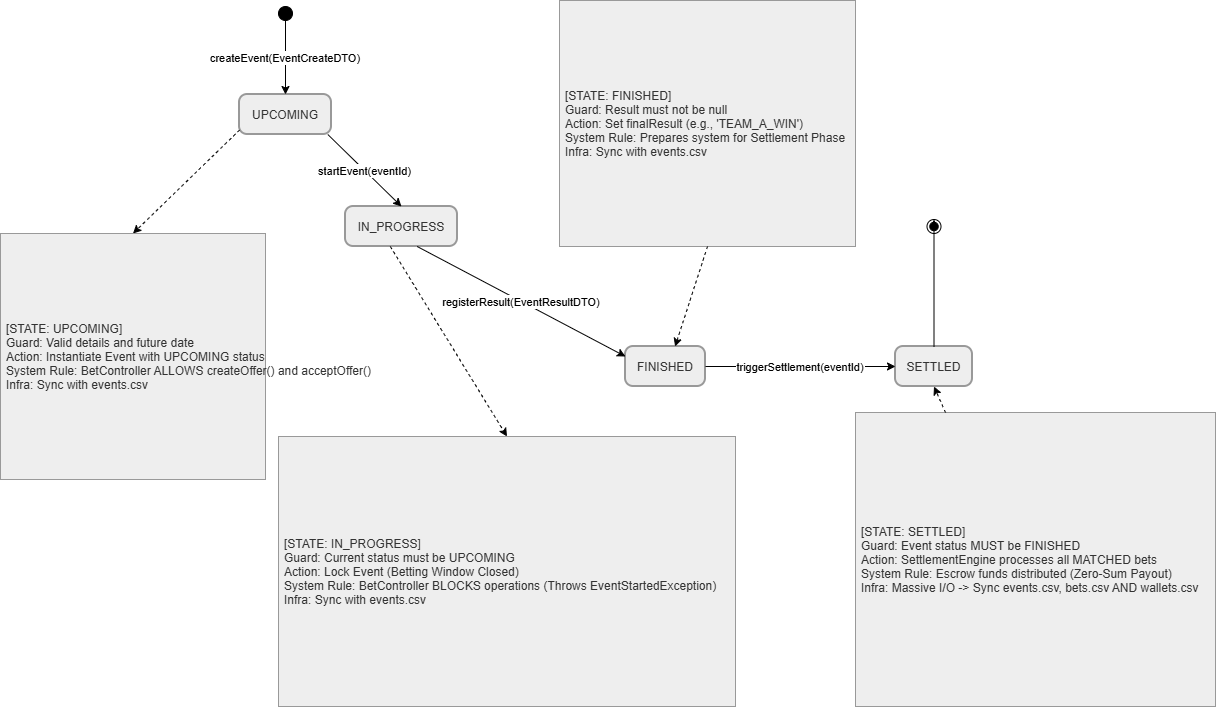

The diagram above was exported from draw.io. Its source (the exported page's mxGraphModel, read from the mxfile embedded in the PNG):
<mxGraphModel dx="1515" dy="834" grid="1" gridSize="10" guides="1" tooltips="1" connect="1" arrows="1" fold="1" page="1" pageScale="1" pageWidth="827" pageHeight="1169" math="0" shadow="0">
  <root>
    <mxCell id="0" />
    <mxCell id="1" parent="0" />
    <mxCell id="5gPdVzWxxn2J3heoPHjq-1" parent="1" style="ellipse;fillColor=strokeColor;fontColor=light-dark(#333333,#cccccc);" value="" vertex="1">
      <mxGeometry height="14" width="14" x="333" y="20" as="geometry" />
    </mxCell>
    <mxCell id="5gPdVzWxxn2J3heoPHjq-2" parent="1" style="rounded=1;arcSize=20;strokeWidth=2;fillColor=light-dark(#eeeeee,#1f2020);strokeColor=light-dark(#999999,#cccccc);fontColor=light-dark(#333333,#cccccc);" value="UPCOMING" vertex="1">
      <mxGeometry height="40" width="92" x="294" y="108" as="geometry" />
    </mxCell>
    <mxCell id="5gPdVzWxxn2J3heoPHjq-4" parent="1" style="align=left;spacingLeft=4;fillColor=light-dark(#eeeeee,#1f2020);strokeColor=light-dark(#999999,#cccccc);fontColor=light-dark(#333333,#cccccc);" value="[STATE: UPCOMING]&#10;        Guard: Valid details and future date&#10;        Action: Instantiate Event with UPCOMING status&#10;        System Rule: BetController ALLOWS createOffer() and acceptOffer()&#10;        Infra: Sync with events.csv" vertex="1">
      <mxGeometry height="246" width="265" x="55" y="247" as="geometry" />
    </mxCell>
    <mxCell id="5gPdVzWxxn2J3heoPHjq-5" parent="1" style="rounded=1;arcSize=20;strokeWidth=2;fillColor=light-dark(#eeeeee,#1f2020);strokeColor=light-dark(#999999,#cccccc);fontColor=light-dark(#333333,#cccccc);" value="IN_PROGRESS" vertex="1">
      <mxGeometry height="40" width="112" x="400" y="220" as="geometry" />
    </mxCell>
    <mxCell id="5gPdVzWxxn2J3heoPHjq-7" parent="1" style="align=left;spacingLeft=4;fillColor=light-dark(#eeeeee,#1f2020);strokeColor=light-dark(#999999,#cccccc);fontColor=light-dark(#333333,#cccccc);" value="[STATE: IN_PROGRESS]&#10;        Guard: Current status must be UPCOMING&#10;        Action: Lock Event (Betting Window Closed)&#10;        System Rule: BetController BLOCKS operations (Throws EventStartedException)&#10;        Infra: Sync with events.csv" vertex="1">
      <mxGeometry height="270" width="457" x="333" y="450" as="geometry" />
    </mxCell>
    <mxCell id="5gPdVzWxxn2J3heoPHjq-8" parent="1" style="rounded=1;arcSize=20;strokeWidth=2;fillColor=light-dark(#eeeeee,#1f2020);strokeColor=light-dark(#999999,#cccccc);fontColor=light-dark(#333333,#cccccc);" value="FINISHED" vertex="1">
      <mxGeometry height="40" width="80" x="680" y="360" as="geometry" />
    </mxCell>
    <mxCell id="5gPdVzWxxn2J3heoPHjq-10" parent="1" style="align=left;spacingLeft=4;fillColor=light-dark(#eeeeee,#1f2020);strokeColor=light-dark(#999999,#cccccc);fontColor=light-dark(#333333,#cccccc);" value="[STATE: FINISHED]&#10;        Guard: Result must not be null&#10;        Action: Set finalResult (e.g., 'TEAM_A_WIN')&#10;        System Rule: Prepares system for Settlement Phase&#10;        Infra: Sync with events.csv" vertex="1">
      <mxGeometry height="246" width="296" x="614" y="14" as="geometry" />
    </mxCell>
    <mxCell id="5gPdVzWxxn2J3heoPHjq-11" parent="1" style="rounded=1;arcSize=20;strokeWidth=2;fillColor=light-dark(#eeeeee,#1f2020);strokeColor=light-dark(#999999,#cccccc);fontColor=light-dark(#333333,#cccccc);" value="SETTLED" vertex="1">
      <mxGeometry height="40" width="77" x="950" y="360" as="geometry" />
    </mxCell>
    <mxCell id="5gPdVzWxxn2J3heoPHjq-13" parent="1" style="align=left;spacingLeft=4;fillColor=light-dark(#eeeeee,#1f2020);strokeColor=light-dark(#999999,#cccccc);fontColor=light-dark(#333333,#cccccc);" value="[STATE: SETTLED]&#10;        Guard: Event status MUST be FINISHED&#10;        Action: SettlementEngine processes all MATCHED bets&#10;        System Rule: Escrow funds distributed (Zero-Sum Payout)&#10;        Infra: Massive I/O -&gt; Sync events.csv, bets.csv AND wallets.csv" vertex="1">
      <mxGeometry height="294" width="360" x="910" y="426" as="geometry" />
    </mxCell>
    <mxCell id="5gPdVzWxxn2J3heoPHjq-14" parent="1" style="ellipse;shape=endState;fillColor=strokeColor;fontColor=light-dark(#333333,#cccccc);" value="" vertex="1">
      <mxGeometry height="14" width="14" x="981.5" y="233" as="geometry" />
    </mxCell>
    <mxCell id="5gPdVzWxxn2J3heoPHjq-15" edge="1" parent="1" source="5gPdVzWxxn2J3heoPHjq-1" style="curved=1;startArrow=none;;fillColor=none;;exitX=0.5;exitY=1;entryX=0.5;entryY=0;rounded=0;" target="5gPdVzWxxn2J3heoPHjq-2" value="createEvent(EventCreateDTO)">
      <mxGeometry relative="1" as="geometry">
        <Array as="points" />
      </mxGeometry>
    </mxCell>
    <mxCell id="5gPdVzWxxn2J3heoPHjq-16" edge="1" parent="1" source="5gPdVzWxxn2J3heoPHjq-2" style="curved=1;dashed=1;startArrow=none;;fillColor=none;;exitX=0;exitY=0.89;entryX=0.5;entryY=0;rounded=0;" target="5gPdVzWxxn2J3heoPHjq-4" value="">
      <mxGeometry relative="1" as="geometry">
        <Array as="points" />
      </mxGeometry>
    </mxCell>
    <mxCell id="5gPdVzWxxn2J3heoPHjq-17" edge="1" parent="1" source="5gPdVzWxxn2J3heoPHjq-2" style="curved=1;startArrow=none;;fillColor=none;;exitX=0.96;exitY=1;entryX=0.5;entryY=0;rounded=0;" target="5gPdVzWxxn2J3heoPHjq-5" value="startEvent(eventId)">
      <mxGeometry relative="1" as="geometry">
        <Array as="points" />
      </mxGeometry>
    </mxCell>
    <mxCell id="5gPdVzWxxn2J3heoPHjq-18" edge="1" parent="1" source="5gPdVzWxxn2J3heoPHjq-5" style="curved=1;dashed=1;startArrow=none;;fillColor=none;;exitX=0.4;exitY=1;entryX=0.5;entryY=0;rounded=0;" target="5gPdVzWxxn2J3heoPHjq-7" value="">
      <mxGeometry relative="1" as="geometry">
        <Array as="points" />
      </mxGeometry>
    </mxCell>
    <mxCell id="5gPdVzWxxn2J3heoPHjq-19" edge="1" parent="1" source="5gPdVzWxxn2J3heoPHjq-5" style="curved=1;startArrow=none;;fillColor=none;;exitX=0.64;exitY=1;entryX=0;entryY=0.25;rounded=0;entryDx=0;entryDy=0;" target="5gPdVzWxxn2J3heoPHjq-8" value="registerResult(EventResultDTO)">
      <mxGeometry relative="1" as="geometry">
        <Array as="points" />
      </mxGeometry>
    </mxCell>
    <mxCell id="5gPdVzWxxn2J3heoPHjq-20" edge="1" parent="1" source="5gPdVzWxxn2J3heoPHjq-10" style="curved=1;dashed=1;startArrow=none;;fillColor=none;;exitX=0.5;exitY=1;entryX=0.62;entryY=0;rounded=0;" target="5gPdVzWxxn2J3heoPHjq-8" value="">
      <mxGeometry relative="1" as="geometry">
        <Array as="points" />
      </mxGeometry>
    </mxCell>
    <mxCell id="5gPdVzWxxn2J3heoPHjq-21" edge="1" parent="1" source="5gPdVzWxxn2J3heoPHjq-8" style="curved=1;startArrow=none;;fillColor=none;;exitX=1;exitY=0.5;entryX=0;entryY=0.5;rounded=0;entryDx=0;entryDy=0;exitDx=0;exitDy=0;" target="5gPdVzWxxn2J3heoPHjq-11" value="triggerSettlement(eventId)">
      <mxGeometry relative="1" as="geometry">
        <Array as="points" />
      </mxGeometry>
    </mxCell>
    <mxCell id="5gPdVzWxxn2J3heoPHjq-22" edge="1" parent="1" source="5gPdVzWxxn2J3heoPHjq-13" style="curved=1;dashed=1;startArrow=none;;fillColor=none;;entryX=0.5;entryY=1;rounded=0;exitX=0.25;exitY=0;exitDx=0;exitDy=0;entryDx=0;entryDy=0;" target="5gPdVzWxxn2J3heoPHjq-11" value="">
      <mxGeometry relative="1" as="geometry">
        <Array as="points" />
        <mxPoint x="850" y="764" as="sourcePoint" />
      </mxGeometry>
    </mxCell>
    <mxCell id="5gPdVzWxxn2J3heoPHjq-23" edge="1" parent="1" source="5gPdVzWxxn2J3heoPHjq-11" style="curved=1;startArrow=none;;fillColor=none;;entryX=0.51;entryY=0;rounded=0;exitX=0.5;exitY=0;exitDx=0;exitDy=0;" target="5gPdVzWxxn2J3heoPHjq-14" value="">
      <mxGeometry relative="1" as="geometry">
        <Array as="points" />
        <mxPoint x="989" y="340" as="sourcePoint" />
      </mxGeometry>
    </mxCell>
  </root>
</mxGraphModel>